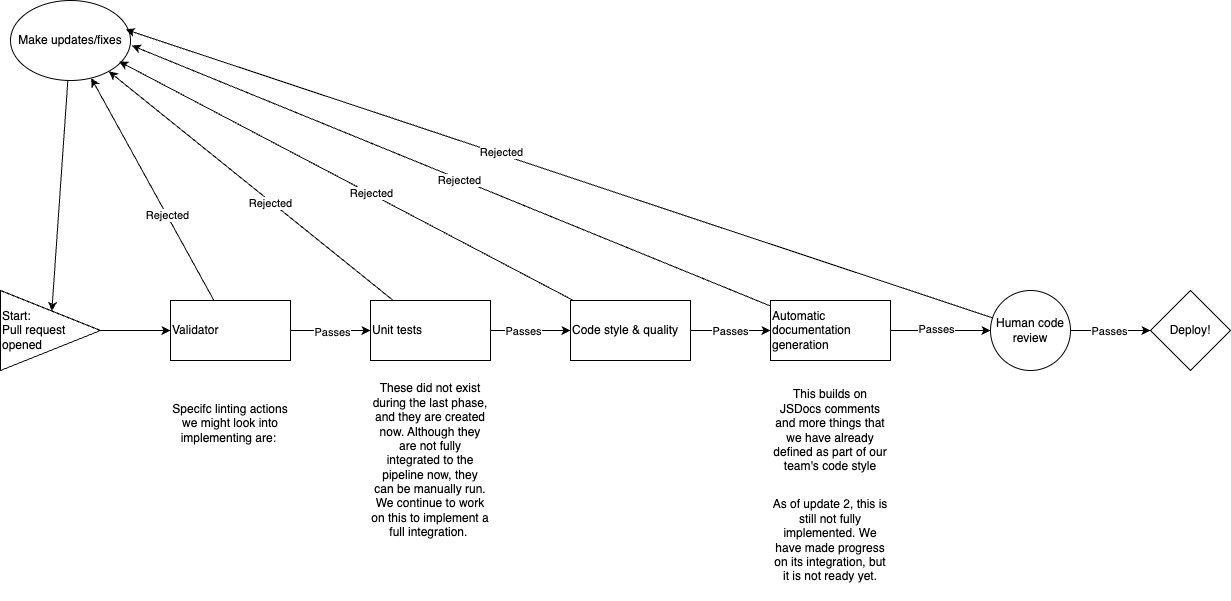

The diagram above was exported from draw.io. Its source (the exported page's mxGraphModel, read from the mxfile embedded in the PNG):
<mxGraphModel dx="822" dy="873" grid="1" gridSize="10" guides="1" tooltips="1" connect="1" arrows="1" fold="1" page="1" pageScale="1" pageWidth="850" pageHeight="1100" math="0" shadow="0">
  <root>
    <mxCell id="0" />
    <mxCell id="1" parent="0" />
    <mxCell id="4" value="" style="edgeStyle=none;html=1;" parent="1" source="2" target="3" edge="1">
      <mxGeometry relative="1" as="geometry" />
    </mxCell>
    <mxCell id="2" value="Start:&lt;div&gt;Pull request opened&lt;/div&gt;" style="triangle;whiteSpace=wrap;html=1;align=left;" parent="1" vertex="1">
      <mxGeometry x="30" y="520" width="100" height="80" as="geometry" />
    </mxCell>
    <mxCell id="7" value="" style="edgeStyle=none;html=1;" parent="1" source="3" target="6" edge="1">
      <mxGeometry relative="1" as="geometry" />
    </mxCell>
    <mxCell id="24" value="Passes" style="edgeLabel;html=1;align=center;verticalAlign=middle;resizable=0;points=[];" parent="7" vertex="1" connectable="0">
      <mxGeometry x="0.0167" y="-1" relative="1" as="geometry">
        <mxPoint as="offset" />
      </mxGeometry>
    </mxCell>
    <mxCell id="17" style="edgeStyle=none;html=1;" parent="1" source="3" target="15" edge="1">
      <mxGeometry relative="1" as="geometry" />
    </mxCell>
    <mxCell id="29" value="Rejected" style="edgeLabel;html=1;align=center;verticalAlign=middle;resizable=0;points=[];" parent="17" vertex="1" connectable="0">
      <mxGeometry x="-0.2291" relative="1" as="geometry">
        <mxPoint as="offset" />
      </mxGeometry>
    </mxCell>
    <mxCell id="3" value="Validator" style="whiteSpace=wrap;html=1;align=left;" parent="1" vertex="1">
      <mxGeometry x="200" y="530" width="120" height="60" as="geometry" />
    </mxCell>
    <mxCell id="5" value="Specifc linting actions we might look into implementing are:&amp;nbsp;&lt;div&gt;&lt;br&gt;&lt;/div&gt;" style="text;html=1;align=center;verticalAlign=middle;whiteSpace=wrap;rounded=0;" parent="1" vertex="1">
      <mxGeometry x="200" y="600" width="120" height="120" as="geometry" />
    </mxCell>
    <mxCell id="9" value="" style="edgeStyle=none;html=1;" parent="1" source="6" target="8" edge="1">
      <mxGeometry relative="1" as="geometry" />
    </mxCell>
    <mxCell id="25" value="Passes" style="edgeLabel;html=1;align=center;verticalAlign=middle;resizable=0;points=[];" parent="9" vertex="1" connectable="0">
      <mxGeometry x="-0.2" relative="1" as="geometry">
        <mxPoint as="offset" />
      </mxGeometry>
    </mxCell>
    <mxCell id="18" style="edgeStyle=none;html=1;" parent="1" source="6" target="15" edge="1">
      <mxGeometry relative="1" as="geometry" />
    </mxCell>
    <mxCell id="30" value="Rejected" style="edgeLabel;html=1;align=center;verticalAlign=middle;resizable=0;points=[];" parent="18" vertex="1" connectable="0">
      <mxGeometry x="-0.1412" y="1" relative="1" as="geometry">
        <mxPoint as="offset" />
      </mxGeometry>
    </mxCell>
    <mxCell id="6" value="Unit tests" style="whiteSpace=wrap;html=1;align=left;" parent="1" vertex="1">
      <mxGeometry x="400" y="530" width="120" height="60" as="geometry" />
    </mxCell>
    <mxCell id="11" value="" style="edgeStyle=none;html=1;" parent="1" source="8" target="10" edge="1">
      <mxGeometry relative="1" as="geometry" />
    </mxCell>
    <mxCell id="26" value="Passes" style="edgeLabel;html=1;align=center;verticalAlign=middle;resizable=0;points=[];" parent="11" vertex="1" connectable="0">
      <mxGeometry x="-0.0333" relative="1" as="geometry">
        <mxPoint as="offset" />
      </mxGeometry>
    </mxCell>
    <mxCell id="8" value="Code style &amp;amp; quality" style="whiteSpace=wrap;html=1;align=left;" parent="1" vertex="1">
      <mxGeometry x="600" y="530" width="120" height="60" as="geometry" />
    </mxCell>
    <mxCell id="14" value="" style="edgeStyle=none;html=1;" parent="1" source="10" target="13" edge="1">
      <mxGeometry relative="1" as="geometry" />
    </mxCell>
    <mxCell id="27" value="Passes" style="edgeLabel;html=1;align=center;verticalAlign=middle;resizable=0;points=[];" parent="14" vertex="1" connectable="0">
      <mxGeometry x="-0.0933" y="2" relative="1" as="geometry">
        <mxPoint as="offset" />
      </mxGeometry>
    </mxCell>
    <mxCell id="10" value="Automatic documentation generation" style="whiteSpace=wrap;html=1;align=left;" parent="1" vertex="1">
      <mxGeometry x="800" y="530" width="120" height="60" as="geometry" />
    </mxCell>
    <mxCell id="12" value="This builds on JSDocs comments and more things that we have already defined as part of our team's code style" style="text;html=1;align=center;verticalAlign=middle;whiteSpace=wrap;rounded=0;" parent="1" vertex="1">
      <mxGeometry x="800" y="600" width="120" height="120" as="geometry" />
    </mxCell>
    <mxCell id="23" value="" style="edgeStyle=none;html=1;" parent="1" source="13" target="22" edge="1">
      <mxGeometry relative="1" as="geometry" />
    </mxCell>
    <mxCell id="28" value="Passes" style="edgeLabel;html=1;align=center;verticalAlign=middle;resizable=0;points=[];" parent="23" vertex="1" connectable="0">
      <mxGeometry x="-0.05" relative="1" as="geometry">
        <mxPoint as="offset" />
      </mxGeometry>
    </mxCell>
    <mxCell id="13" value="Human code review" style="ellipse;whiteSpace=wrap;html=1;align=center;" parent="1" vertex="1">
      <mxGeometry x="1020" y="520" width="80" height="80" as="geometry" />
    </mxCell>
    <mxCell id="16" style="edgeStyle=none;html=1;" parent="1" source="15" target="2" edge="1">
      <mxGeometry relative="1" as="geometry" />
    </mxCell>
    <mxCell id="15" value="Make updates/fixes" style="ellipse;whiteSpace=wrap;html=1;" parent="1" vertex="1">
      <mxGeometry x="40" y="230" width="120" height="80" as="geometry" />
    </mxCell>
    <mxCell id="19" style="edgeStyle=none;html=1;entryX=0.906;entryY=0.763;entryDx=0;entryDy=0;entryPerimeter=0;" parent="1" source="8" target="15" edge="1">
      <mxGeometry relative="1" as="geometry" />
    </mxCell>
    <mxCell id="31" value="Rejected" style="edgeLabel;html=1;align=center;verticalAlign=middle;resizable=0;points=[];" parent="19" vertex="1" connectable="0">
      <mxGeometry x="-0.1082" y="-1" relative="1" as="geometry">
        <mxPoint as="offset" />
      </mxGeometry>
    </mxCell>
    <mxCell id="20" style="edgeStyle=none;html=1;entryX=1.011;entryY=0.563;entryDx=0;entryDy=0;entryPerimeter=0;" parent="1" source="10" target="15" edge="1">
      <mxGeometry relative="1" as="geometry" />
    </mxCell>
    <mxCell id="32" value="Rejected" style="edgeLabel;html=1;align=center;verticalAlign=middle;resizable=0;points=[];" parent="20" vertex="1" connectable="0">
      <mxGeometry x="-0.0245" y="1" relative="1" as="geometry">
        <mxPoint as="offset" />
      </mxGeometry>
    </mxCell>
    <mxCell id="21" style="edgeStyle=none;html=1;entryX=0.961;entryY=0.363;entryDx=0;entryDy=0;entryPerimeter=0;" parent="1" source="13" target="15" edge="1">
      <mxGeometry relative="1" as="geometry" />
    </mxCell>
    <mxCell id="33" value="Rejected" style="edgeLabel;html=1;align=center;verticalAlign=middle;resizable=0;points=[];" parent="21" vertex="1" connectable="0">
      <mxGeometry x="0.1368" y="-2" relative="1" as="geometry">
        <mxPoint as="offset" />
      </mxGeometry>
    </mxCell>
    <mxCell id="22" value="Deploy!" style="rhombus;whiteSpace=wrap;html=1;" parent="1" vertex="1">
      <mxGeometry x="1180" y="520" width="80" height="80" as="geometry" />
    </mxCell>
    <mxCell id="34" value="As of update 2, this is still not fully implemented. We have made progress on its integration, but it is not ready yet." style="text;html=1;align=center;verticalAlign=middle;whiteSpace=wrap;rounded=0;" vertex="1" parent="1">
      <mxGeometry x="800" y="710" width="120" height="120" as="geometry" />
    </mxCell>
    <mxCell id="35" value="&lt;div&gt;These did not exist during the last phase, and they are created now. Although they are not fully integrated to the pipeline now, they can be manually run. We continue to work on this to implement a full integration.&amp;nbsp;&lt;/div&gt;" style="text;html=1;align=center;verticalAlign=middle;whiteSpace=wrap;rounded=0;" vertex="1" parent="1">
      <mxGeometry x="400" y="600" width="120" height="180" as="geometry" />
    </mxCell>
  </root>
</mxGraphModel>